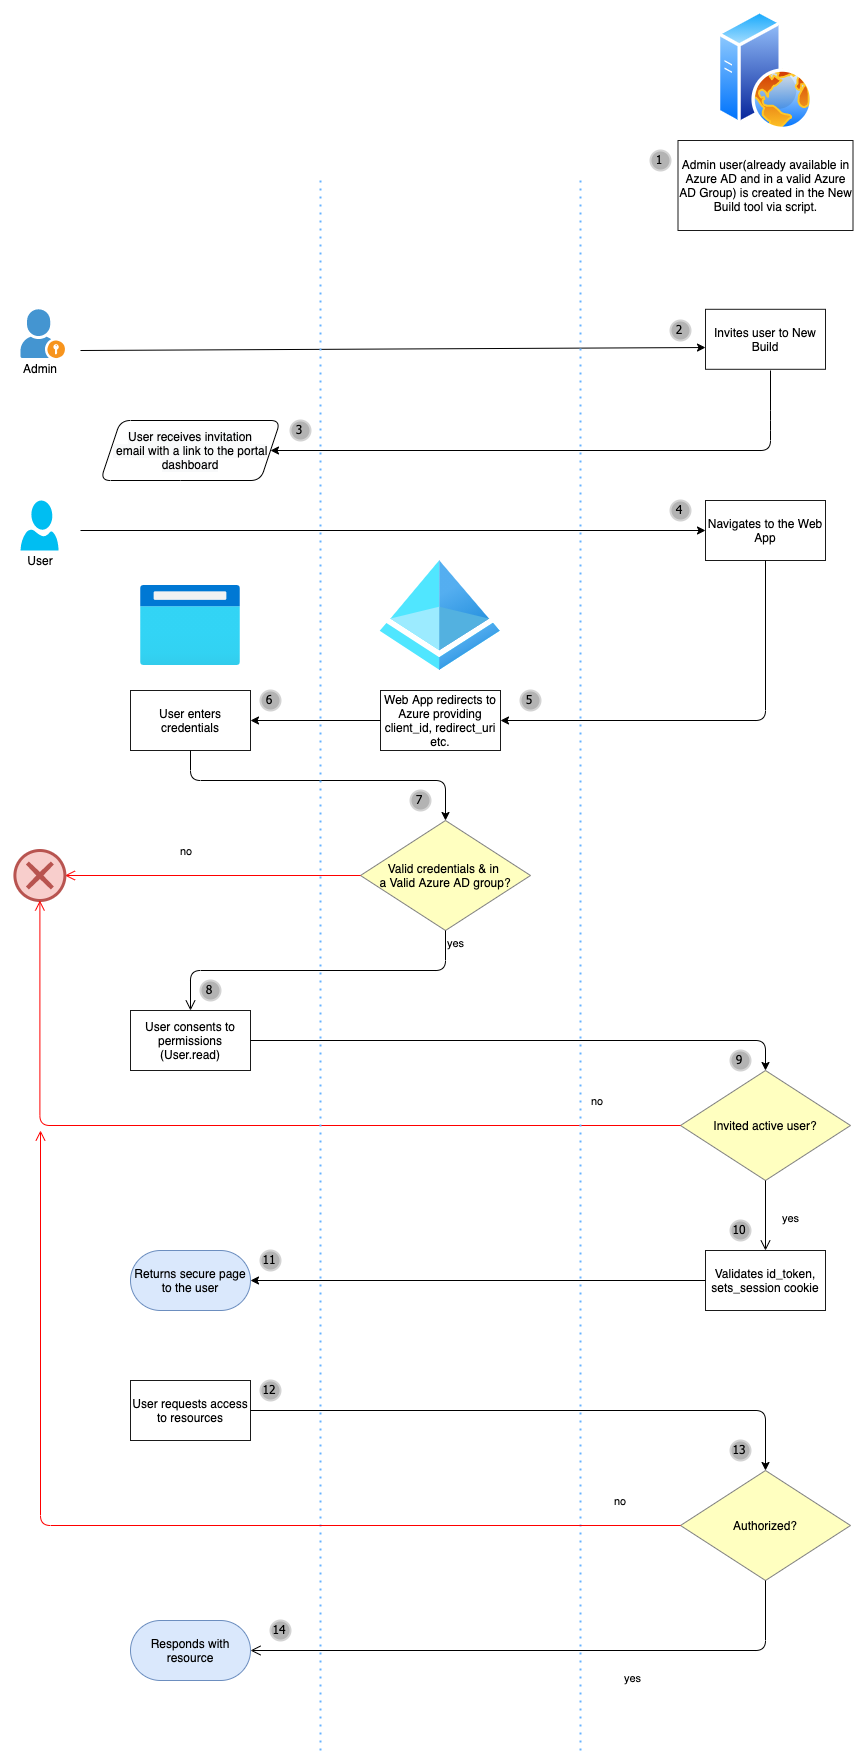

The diagram above was exported from draw.io. Its source (the exported page's mxGraphModel, read from the mxfile embedded in the PNG):
<mxGraphModel dx="946" dy="1797" grid="1" gridSize="10" guides="1" tooltips="1" connect="1" arrows="1" fold="1" page="1" pageScale="1" pageWidth="850" pageHeight="1100" math="0" shadow="0">
  <root>
    <mxCell id="0" />
    <mxCell id="1" parent="0" />
    <mxCell id="DE7U2Tl_L3Lit70kv7U5-1" value="" style="shadow=0;dashed=0;html=1;strokeColor=none;fillColor=#4495D1;labelPosition=center;verticalLabelPosition=bottom;verticalAlign=top;align=center;outlineConnect=0;shape=mxgraph.veeam.portal_admin;" parent="1" vertex="1">
      <mxGeometry x="90" y="218.8" width="44.4" height="48.8" as="geometry" />
    </mxCell>
    <mxCell id="DE7U2Tl_L3Lit70kv7U5-2" value="Invites user to New Build" style="rounded=0;whiteSpace=wrap;html=1;strokeColor=#1A1A1A;" parent="1" vertex="1">
      <mxGeometry x="775" y="218.8" width="120" height="60" as="geometry" />
    </mxCell>
    <mxCell id="DE7U2Tl_L3Lit70kv7U5-3" value="" style="aspect=fixed;perimeter=ellipsePerimeter;html=1;align=center;shadow=0;dashed=0;spacingTop=3;image;image=img/lib/active_directory/web_server.svg;strokeColor=#1A1A1A;" parent="1" vertex="1">
      <mxGeometry x="787" y="-80" width="96" height="120" as="geometry" />
    </mxCell>
    <mxCell id="DE7U2Tl_L3Lit70kv7U5-4" value="" style="aspect=fixed;html=1;points=[];align=center;image;fontSize=12;image=img/lib/azure2/identity/Azure_Active_Directory.svg;strokeColor=#1A1A1A;" parent="1" vertex="1">
      <mxGeometry x="449.69" y="470" width="120.31" height="110" as="geometry" />
    </mxCell>
    <mxCell id="DE7U2Tl_L3Lit70kv7U5-5" value="" style="verticalLabelPosition=bottom;html=1;verticalAlign=top;align=center;strokeColor=none;fillColor=#00BEF2;shape=mxgraph.azure.user;" parent="1" vertex="1">
      <mxGeometry x="90" y="410" width="38" height="50" as="geometry" />
    </mxCell>
    <mxCell id="DE7U2Tl_L3Lit70kv7U5-6" value="Navigates to the Web App" style="rounded=0;whiteSpace=wrap;html=1;strokeColor=#1A1A1A;" parent="1" vertex="1">
      <mxGeometry x="775" y="410" width="120" height="60" as="geometry" />
    </mxCell>
    <mxCell id="DE7U2Tl_L3Lit70kv7U5-7" value="Web App redirects to Azure providing client_id, redirect_uri etc." style="rounded=0;whiteSpace=wrap;html=1;strokeColor=#1A1A1A;" parent="1" vertex="1">
      <mxGeometry x="450" y="600" width="120" height="60" as="geometry" />
    </mxCell>
    <mxCell id="DE7U2Tl_L3Lit70kv7U5-8" value="User enters credentials" style="rounded=0;whiteSpace=wrap;html=1;strokeColor=#1A1A1A;" parent="1" vertex="1">
      <mxGeometry x="200" y="600" width="120" height="60" as="geometry" />
    </mxCell>
    <mxCell id="DE7U2Tl_L3Lit70kv7U5-9" value="User consents to permissions&lt;br&gt;(User.read)" style="rounded=0;whiteSpace=wrap;html=1;strokeColor=#1A1A1A;" parent="1" vertex="1">
      <mxGeometry x="200" y="920" width="120" height="60" as="geometry" />
    </mxCell>
    <mxCell id="DE7U2Tl_L3Lit70kv7U5-10" value="Valid credentials &amp;amp; in &lt;br&gt;a Valid Azure AD group?" style="rhombus;whiteSpace=wrap;html=1;fillColor=#ffffc0;strokeColor=#808080;" parent="1" vertex="1">
      <mxGeometry x="430" y="730" width="170" height="110" as="geometry" />
    </mxCell>
    <mxCell id="DE7U2Tl_L3Lit70kv7U5-11" value="no" style="edgeStyle=orthogonalEdgeStyle;html=1;align=left;verticalAlign=bottom;endArrow=open;endSize=8;strokeColor=#ff0000;" parent="1" source="DE7U2Tl_L3Lit70kv7U5-10" target="DE7U2Tl_L3Lit70kv7U5-13" edge="1">
      <mxGeometry x="0.2315" y="-15" relative="1" as="geometry">
        <mxPoint x="100" y="730" as="targetPoint" />
        <mxPoint as="offset" />
      </mxGeometry>
    </mxCell>
    <mxCell id="DE7U2Tl_L3Lit70kv7U5-12" value="yes" style="edgeStyle=orthogonalEdgeStyle;html=1;align=left;verticalAlign=top;endArrow=open;endSize=8;entryX=0.5;entryY=0;entryDx=0;entryDy=0;exitX=0.5;exitY=1;exitDx=0;exitDy=0;" parent="1" source="DE7U2Tl_L3Lit70kv7U5-10" target="DE7U2Tl_L3Lit70kv7U5-9" edge="1">
      <mxGeometry x="-1" relative="1" as="geometry">
        <mxPoint x="270" y="770" as="targetPoint" />
      </mxGeometry>
    </mxCell>
    <mxCell id="DE7U2Tl_L3Lit70kv7U5-13" value="" style="points=[[0.145,0.145,0],[0.5,0,0],[0.855,0.145,0],[1,0.5,0],[0.855,0.855,0],[0.5,1,0],[0.145,0.855,0],[0,0.5,0]];shape=mxgraph.bpmn.event;html=1;verticalLabelPosition=bottom;labelBackgroundColor=#ffffff;verticalAlign=top;align=center;perimeter=ellipsePerimeter;outlineConnect=0;aspect=fixed;outline=end;symbol=cancel;strokeColor=#b85450;fillColor=#f8cecc;" parent="1" vertex="1">
      <mxGeometry x="84.39999999999999" y="760" width="50" height="50" as="geometry" />
    </mxCell>
    <mxCell id="DE7U2Tl_L3Lit70kv7U5-14" value="Invited active user?" style="rhombus;whiteSpace=wrap;html=1;fillColor=#ffffc0;strokeColor=#808080;" parent="1" vertex="1">
      <mxGeometry x="750" y="980" width="170" height="110" as="geometry" />
    </mxCell>
    <mxCell id="DE7U2Tl_L3Lit70kv7U5-15" value="Validates id_token, sets_session cookie" style="rounded=0;whiteSpace=wrap;html=1;strokeColor=#1A1A1A;" parent="1" vertex="1">
      <mxGeometry x="775" y="1160" width="120" height="60" as="geometry" />
    </mxCell>
    <mxCell id="DE7U2Tl_L3Lit70kv7U5-17" value="" style="endArrow=classic;html=1;strokeColor=#000000;entryX=0;entryY=0.637;entryDx=0;entryDy=0;entryPerimeter=0;" parent="1" target="DE7U2Tl_L3Lit70kv7U5-2" edge="1">
      <mxGeometry width="50" height="50" relative="1" as="geometry">
        <mxPoint x="150" y="260" as="sourcePoint" />
        <mxPoint x="760" y="260" as="targetPoint" />
      </mxGeometry>
    </mxCell>
    <mxCell id="DE7U2Tl_L3Lit70kv7U5-18" value="" style="endArrow=classic;html=1;strokeColor=#000000;entryX=0;entryY=0.5;entryDx=0;entryDy=0;" parent="1" target="DE7U2Tl_L3Lit70kv7U5-6" edge="1">
      <mxGeometry width="50" height="50" relative="1" as="geometry">
        <mxPoint x="150" y="440" as="sourcePoint" />
        <mxPoint x="210" y="439.29" as="targetPoint" />
      </mxGeometry>
    </mxCell>
    <mxCell id="DE7U2Tl_L3Lit70kv7U5-19" value="Admin" style="text;html=1;strokeColor=none;fillColor=none;align=center;verticalAlign=middle;whiteSpace=wrap;rounded=0;" parent="1" vertex="1">
      <mxGeometry x="80.5" y="267.6" width="57.8" height="20" as="geometry" />
    </mxCell>
    <mxCell id="DE7U2Tl_L3Lit70kv7U5-20" value="User" style="text;html=1;strokeColor=none;fillColor=none;align=center;verticalAlign=middle;whiteSpace=wrap;rounded=0;" parent="1" vertex="1">
      <mxGeometry x="80.5" y="460" width="57.8" height="20" as="geometry" />
    </mxCell>
    <mxCell id="DE7U2Tl_L3Lit70kv7U5-21" value="" style="endArrow=classic;html=1;strokeColor=#000000;entryX=1;entryY=0.5;entryDx=0;entryDy=0;exitX=0.5;exitY=1;exitDx=0;exitDy=0;" parent="1" source="DE7U2Tl_L3Lit70kv7U5-6" target="DE7U2Tl_L3Lit70kv7U5-7" edge="1">
      <mxGeometry width="50" height="50" relative="1" as="geometry">
        <mxPoint x="850" y="470" as="sourcePoint" />
        <mxPoint x="590" y="630" as="targetPoint" />
        <Array as="points">
          <mxPoint x="835" y="630" />
        </Array>
      </mxGeometry>
    </mxCell>
    <mxCell id="DE7U2Tl_L3Lit70kv7U5-22" value="" style="aspect=fixed;html=1;points=[];align=center;image;fontSize=12;image=img/lib/azure2/general/Browser.svg;strokeColor=#1A1A1A;" parent="1" vertex="1">
      <mxGeometry x="210" y="495" width="100" height="80" as="geometry" />
    </mxCell>
    <mxCell id="DE7U2Tl_L3Lit70kv7U5-23" value="" style="endArrow=classic;html=1;strokeColor=#000000;entryX=1;entryY=0.5;entryDx=0;entryDy=0;exitX=0;exitY=0.5;exitDx=0;exitDy=0;" parent="1" source="DE7U2Tl_L3Lit70kv7U5-7" target="DE7U2Tl_L3Lit70kv7U5-8" edge="1">
      <mxGeometry width="50" height="50" relative="1" as="geometry">
        <mxPoint x="400" y="670" as="sourcePoint" />
        <mxPoint x="450" y="620" as="targetPoint" />
      </mxGeometry>
    </mxCell>
    <mxCell id="DE7U2Tl_L3Lit70kv7U5-24" value="" style="endArrow=classic;html=1;strokeColor=#000000;exitX=0.5;exitY=1;exitDx=0;exitDy=0;entryX=0.5;entryY=0;entryDx=0;entryDy=0;" parent="1" source="DE7U2Tl_L3Lit70kv7U5-8" target="DE7U2Tl_L3Lit70kv7U5-10" edge="1">
      <mxGeometry width="50" height="50" relative="1" as="geometry">
        <mxPoint x="400" y="750" as="sourcePoint" />
        <mxPoint x="270" y="710" as="targetPoint" />
        <Array as="points">
          <mxPoint x="260" y="690" />
          <mxPoint x="515" y="690" />
        </Array>
      </mxGeometry>
    </mxCell>
    <mxCell id="DE7U2Tl_L3Lit70kv7U5-25" value="" style="endArrow=classic;html=1;strokeColor=#000000;entryX=0.5;entryY=0;entryDx=0;entryDy=0;exitX=1;exitY=0.5;exitDx=0;exitDy=0;" parent="1" source="DE7U2Tl_L3Lit70kv7U5-9" target="DE7U2Tl_L3Lit70kv7U5-14" edge="1">
      <mxGeometry width="50" height="50" relative="1" as="geometry">
        <mxPoint x="320" y="899.4100000000001" as="sourcePoint" />
        <mxPoint x="720" y="920" as="targetPoint" />
        <Array as="points">
          <mxPoint x="835" y="950" />
        </Array>
      </mxGeometry>
    </mxCell>
    <mxCell id="DE7U2Tl_L3Lit70kv7U5-26" value="" style="endArrow=classic;html=1;strokeColor=#000000;exitX=0;exitY=0.5;exitDx=0;exitDy=0;entryX=1;entryY=0.5;entryDx=0;entryDy=0;" parent="1" source="DE7U2Tl_L3Lit70kv7U5-15" edge="1">
      <mxGeometry width="50" height="50" relative="1" as="geometry">
        <mxPoint x="330" y="909.4100000000001" as="sourcePoint" />
        <mxPoint x="320" y="1190" as="targetPoint" />
      </mxGeometry>
    </mxCell>
    <mxCell id="DE7U2Tl_L3Lit70kv7U5-27" value="no" style="edgeStyle=orthogonalEdgeStyle;html=1;align=left;verticalAlign=bottom;endArrow=open;endSize=8;strokeColor=#ff0000;exitX=0;exitY=0.5;exitDx=0;exitDy=0;entryX=0.5;entryY=1;entryDx=0;entryDy=0;entryPerimeter=0;" parent="1" source="DE7U2Tl_L3Lit70kv7U5-14" target="DE7U2Tl_L3Lit70kv7U5-13" edge="1">
      <mxGeometry x="-0.7871" y="-15" relative="1" as="geometry">
        <mxPoint x="144.4000000000001" y="775" as="targetPoint" />
        <mxPoint x="185" y="775" as="sourcePoint" />
        <mxPoint x="1" as="offset" />
      </mxGeometry>
    </mxCell>
    <mxCell id="DE7U2Tl_L3Lit70kv7U5-28" value="yes" style="edgeStyle=orthogonalEdgeStyle;html=1;align=left;verticalAlign=top;endArrow=open;endSize=8;entryX=0.5;entryY=0;entryDx=0;entryDy=0;exitX=0.5;exitY=1;exitDx=0;exitDy=0;" parent="1" source="DE7U2Tl_L3Lit70kv7U5-14" target="DE7U2Tl_L3Lit70kv7U5-15" edge="1">
      <mxGeometry x="-0.2727" y="15" relative="1" as="geometry">
        <mxPoint x="270" y="880" as="targetPoint" />
        <mxPoint x="270" y="830" as="sourcePoint" />
        <mxPoint as="offset" />
      </mxGeometry>
    </mxCell>
    <mxCell id="DE7U2Tl_L3Lit70kv7U5-29" value="" style="endArrow=none;dashed=1;html=1;dashPattern=1 3;strokeWidth=2;strokeColor=#66B2FF;" parent="1" edge="1">
      <mxGeometry width="50" height="50" relative="1" as="geometry">
        <mxPoint x="390" y="1659.9999999999995" as="sourcePoint" />
        <mxPoint x="390" y="90" as="targetPoint" />
      </mxGeometry>
    </mxCell>
    <mxCell id="DE7U2Tl_L3Lit70kv7U5-30" value="" style="endArrow=none;dashed=1;html=1;dashPattern=1 3;strokeWidth=2;strokeColor=#66B2FF;" parent="1" edge="1">
      <mxGeometry width="50" height="50" relative="1" as="geometry">
        <mxPoint x="650" y="1659.9999999999995" as="sourcePoint" />
        <mxPoint x="650" y="84" as="targetPoint" />
      </mxGeometry>
    </mxCell>
    <mxCell id="DE7U2Tl_L3Lit70kv7U5-31" value="User requests access to resources" style="rounded=0;whiteSpace=wrap;html=1;strokeColor=#1A1A1A;" parent="1" vertex="1">
      <mxGeometry x="200" y="1290" width="120" height="60" as="geometry" />
    </mxCell>
    <mxCell id="DE7U2Tl_L3Lit70kv7U5-32" value="" style="endArrow=classic;html=1;strokeColor=#000000;exitX=1;exitY=0.5;exitDx=0;exitDy=0;entryX=0.5;entryY=0;entryDx=0;entryDy=0;" parent="1" source="DE7U2Tl_L3Lit70kv7U5-31" target="DE7U2Tl_L3Lit70kv7U5-33" edge="1">
      <mxGeometry width="50" height="50" relative="1" as="geometry">
        <mxPoint x="320" y="1390.41" as="sourcePoint" />
        <mxPoint x="750" y="1390" as="targetPoint" />
        <Array as="points">
          <mxPoint x="835" y="1320" />
        </Array>
      </mxGeometry>
    </mxCell>
    <mxCell id="DE7U2Tl_L3Lit70kv7U5-33" value="Authorized?" style="rhombus;whiteSpace=wrap;html=1;fillColor=#ffffc0;strokeColor=#808080;" parent="1" vertex="1">
      <mxGeometry x="750" y="1380" width="170" height="110" as="geometry" />
    </mxCell>
    <mxCell id="DE7U2Tl_L3Lit70kv7U5-34" value="no" style="edgeStyle=orthogonalEdgeStyle;html=1;align=left;verticalAlign=bottom;endArrow=open;endSize=8;strokeColor=#ff0000;exitX=0;exitY=0.5;exitDx=0;exitDy=0;" parent="1" source="DE7U2Tl_L3Lit70kv7U5-33" edge="1">
      <mxGeometry x="-0.8698" y="-15" relative="1" as="geometry">
        <mxPoint x="110" y="1040" as="targetPoint" />
        <mxPoint x="760" y="1005" as="sourcePoint" />
        <mxPoint x="-1" as="offset" />
      </mxGeometry>
    </mxCell>
    <mxCell id="DE7U2Tl_L3Lit70kv7U5-35" value="Responds with resource" style="rounded=1;whiteSpace=wrap;html=1;strokeColor=#6c8ebf;sketch=0;glass=0;shadow=0;arcSize=50;fillColor=#dae8fc;" parent="1" vertex="1">
      <mxGeometry x="200" y="1530" width="120" height="60" as="geometry" />
    </mxCell>
    <mxCell id="DE7U2Tl_L3Lit70kv7U5-36" value="yes" style="edgeStyle=orthogonalEdgeStyle;html=1;align=left;verticalAlign=top;endArrow=open;endSize=8;entryX=1;entryY=0.5;entryDx=0;entryDy=0;exitX=0.5;exitY=1;exitDx=0;exitDy=0;" parent="1" source="DE7U2Tl_L3Lit70kv7U5-33" target="DE7U2Tl_L3Lit70kv7U5-35" edge="1">
      <mxGeometry x="-0.2727" y="15" relative="1" as="geometry">
        <mxPoint x="845" y="1170" as="targetPoint" />
        <mxPoint x="950" y="1560" as="sourcePoint" />
        <mxPoint as="offset" />
      </mxGeometry>
    </mxCell>
    <mxCell id="DE7U2Tl_L3Lit70kv7U5-37" value="2" style="ellipse;whiteSpace=wrap;html=1;aspect=fixed;strokeWidth=2;fontFamily=Tahoma;spacingBottom=4;spacingRight=2;strokeColor=#d3d3d3;fillColor=#B3B3B3;" parent="1" vertex="1">
      <mxGeometry x="740" y="230" width="20" height="20" as="geometry" />
    </mxCell>
    <mxCell id="DE7U2Tl_L3Lit70kv7U5-39" value="4" style="ellipse;whiteSpace=wrap;html=1;aspect=fixed;strokeWidth=2;fontFamily=Tahoma;spacingBottom=4;spacingRight=2;strokeColor=#d3d3d3;fillColor=#B3B3B3;" parent="1" vertex="1">
      <mxGeometry x="740" y="410" width="20" height="20" as="geometry" />
    </mxCell>
    <mxCell id="DE7U2Tl_L3Lit70kv7U5-40" value="5" style="ellipse;whiteSpace=wrap;html=1;aspect=fixed;strokeWidth=2;fontFamily=Tahoma;spacingBottom=4;spacingRight=2;strokeColor=#d3d3d3;fillColor=#B3B3B3;" parent="1" vertex="1">
      <mxGeometry x="590" y="600" width="20" height="20" as="geometry" />
    </mxCell>
    <mxCell id="DE7U2Tl_L3Lit70kv7U5-41" value="6" style="ellipse;whiteSpace=wrap;html=1;aspect=fixed;strokeWidth=2;fontFamily=Tahoma;spacingBottom=4;spacingRight=2;strokeColor=#d3d3d3;fillColor=#B3B3B3;" parent="1" vertex="1">
      <mxGeometry x="330" y="600" width="20" height="20" as="geometry" />
    </mxCell>
    <mxCell id="DE7U2Tl_L3Lit70kv7U5-42" value="7" style="ellipse;whiteSpace=wrap;html=1;aspect=fixed;strokeWidth=2;fontFamily=Tahoma;spacingBottom=4;spacingRight=2;strokeColor=#d3d3d3;fillColor=#B3B3B3;" parent="1" vertex="1">
      <mxGeometry x="480" y="700" width="20" height="20" as="geometry" />
    </mxCell>
    <mxCell id="DE7U2Tl_L3Lit70kv7U5-43" value="8" style="ellipse;whiteSpace=wrap;html=1;aspect=fixed;strokeWidth=2;fontFamily=Tahoma;spacingBottom=4;spacingRight=2;strokeColor=#d3d3d3;fillColor=#B3B3B3;" parent="1" vertex="1">
      <mxGeometry x="270" y="890" width="20" height="20" as="geometry" />
    </mxCell>
    <mxCell id="DE7U2Tl_L3Lit70kv7U5-44" value="9" style="ellipse;whiteSpace=wrap;html=1;aspect=fixed;strokeWidth=2;fontFamily=Tahoma;spacingBottom=4;spacingRight=2;strokeColor=#d3d3d3;fillColor=#B3B3B3;" parent="1" vertex="1">
      <mxGeometry x="800" y="960" width="20" height="20" as="geometry" />
    </mxCell>
    <mxCell id="DE7U2Tl_L3Lit70kv7U5-45" value="10" style="ellipse;whiteSpace=wrap;html=1;aspect=fixed;strokeWidth=2;fontFamily=Tahoma;spacingBottom=4;spacingRight=2;strokeColor=#d3d3d3;fillColor=#B3B3B3;" parent="1" vertex="1">
      <mxGeometry x="800" y="1130" width="20" height="20" as="geometry" />
    </mxCell>
    <mxCell id="DE7U2Tl_L3Lit70kv7U5-46" value="11" style="ellipse;whiteSpace=wrap;html=1;aspect=fixed;strokeWidth=2;fontFamily=Tahoma;spacingBottom=4;spacingRight=2;strokeColor=#d3d3d3;fillColor=#B3B3B3;" parent="1" vertex="1">
      <mxGeometry x="330" y="1160" width="20" height="20" as="geometry" />
    </mxCell>
    <mxCell id="DE7U2Tl_L3Lit70kv7U5-47" value="12" style="ellipse;whiteSpace=wrap;html=1;aspect=fixed;strokeWidth=2;fontFamily=Tahoma;spacingBottom=4;spacingRight=2;strokeColor=#d3d3d3;fillColor=#B3B3B3;" parent="1" vertex="1">
      <mxGeometry x="330" y="1290" width="20" height="20" as="geometry" />
    </mxCell>
    <mxCell id="DE7U2Tl_L3Lit70kv7U5-48" value="13" style="ellipse;whiteSpace=wrap;html=1;aspect=fixed;strokeWidth=2;fontFamily=Tahoma;spacingBottom=4;spacingRight=2;strokeColor=#d3d3d3;fillColor=#B3B3B3;" parent="1" vertex="1">
      <mxGeometry x="800" y="1350" width="20" height="20" as="geometry" />
    </mxCell>
    <mxCell id="DE7U2Tl_L3Lit70kv7U5-49" value="14" style="ellipse;whiteSpace=wrap;html=1;aspect=fixed;strokeWidth=2;fontFamily=Tahoma;spacingBottom=4;spacingRight=2;strokeColor=#d3d3d3;fillColor=#B3B3B3;" parent="1" vertex="1">
      <mxGeometry x="340" y="1530" width="20" height="20" as="geometry" />
    </mxCell>
    <mxCell id="P86G69NMFP_rsffcUsw3-3" value="Admin user(already available in Azure AD and in a valid Azure AD Group) is created in the New Build tool via script." style="rounded=0;whiteSpace=wrap;html=1;strokeColor=#1A1A1A;" parent="1" vertex="1">
      <mxGeometry x="747.5" y="50" width="175" height="90" as="geometry" />
    </mxCell>
    <mxCell id="P86G69NMFP_rsffcUsw3-6" value="Returns secure page to the user" style="rounded=1;whiteSpace=wrap;html=1;strokeColor=#6c8ebf;sketch=0;glass=0;shadow=0;arcSize=50;fillColor=#dae8fc;" parent="1" vertex="1">
      <mxGeometry x="200" y="1160" width="120" height="60" as="geometry" />
    </mxCell>
    <mxCell id="P86G69NMFP_rsffcUsw3-7" value="1" style="ellipse;whiteSpace=wrap;html=1;aspect=fixed;strokeWidth=2;fontFamily=Tahoma;spacingBottom=4;spacingRight=2;strokeColor=#d3d3d3;fillColor=#B3B3B3;" parent="1" vertex="1">
      <mxGeometry x="720" y="60" width="20" height="20" as="geometry" />
    </mxCell>
    <mxCell id="P86G69NMFP_rsffcUsw3-8" value="" style="endArrow=classic;html=1;strokeColor=#000000;" parent="1" edge="1">
      <mxGeometry width="50" height="50" relative="1" as="geometry">
        <mxPoint x="840" y="280" as="sourcePoint" />
        <mxPoint x="340" y="360" as="targetPoint" />
        <Array as="points">
          <mxPoint x="840" y="330" />
          <mxPoint x="840" y="360" />
        </Array>
      </mxGeometry>
    </mxCell>
    <mxCell id="P86G69NMFP_rsffcUsw3-9" value="3" style="ellipse;whiteSpace=wrap;html=1;aspect=fixed;strokeWidth=2;fontFamily=Tahoma;spacingBottom=4;spacingRight=2;strokeColor=#d3d3d3;fillColor=#B3B3B3;" parent="1" vertex="1">
      <mxGeometry x="360" y="330" width="20" height="20" as="geometry" />
    </mxCell>
    <mxCell id="P86G69NMFP_rsffcUsw3-10" value="&lt;span style=&quot;color: rgb(0 , 0 , 0) ; font-family: &amp;#34;helvetica&amp;#34; ; font-size: 12px ; font-style: normal ; font-weight: 400 ; letter-spacing: normal ; text-align: center ; text-indent: 0px ; text-transform: none ; word-spacing: 0px ; background-color: rgb(248 , 249 , 250) ; display: inline ; float: none&quot;&gt;User receives invitation&lt;br&gt;&amp;nbsp;email with a link to the portal dashboard&lt;/span&gt;" style="shape=parallelogram;perimeter=parallelogramPerimeter;whiteSpace=wrap;html=1;fixedSize=1;rounded=1;shadow=0;glass=0;sketch=0;" parent="1" vertex="1">
      <mxGeometry x="170" y="330" width="180" height="60" as="geometry" />
    </mxCell>
  </root>
</mxGraphModel>